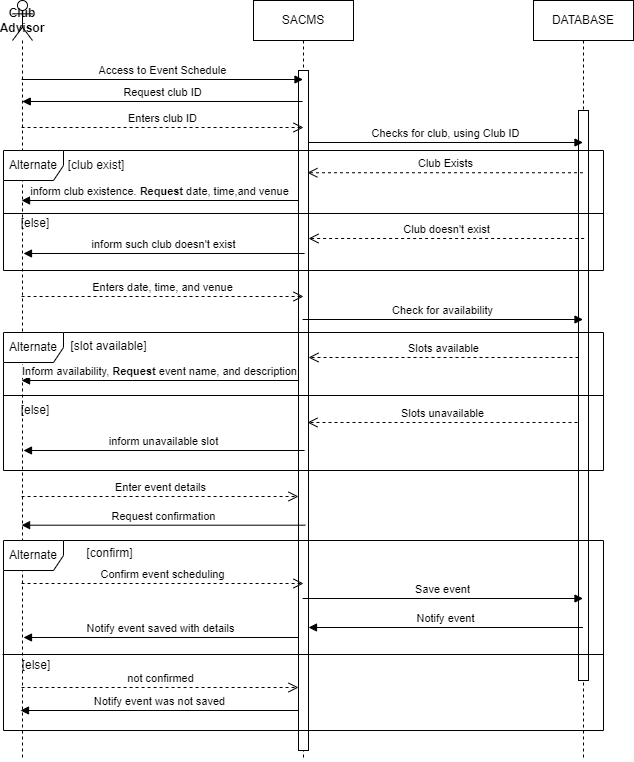

The diagram above was exported from draw.io. Its source (the exported page's mxGraphModel, read from the mxfile embedded in the PNG):
<mxGraphModel dx="723" dy="423" grid="1" gridSize="10" guides="1" tooltips="1" connect="1" arrows="1" fold="1" page="1" pageScale="1" pageWidth="827" pageHeight="1169" background="none" math="0" shadow="0">
  <root>
    <mxCell id="0" />
    <mxCell id="1" parent="0" />
    <mxCell id="_cAVVx4fnk7UdcvPeypw-1" value="&lt;b&gt;Club Advisor&lt;/b&gt;" style="shape=umlLifeline;perimeter=lifelinePerimeter;whiteSpace=wrap;html=1;container=1;dropTarget=0;collapsible=0;recursiveResize=0;outlineConnect=0;portConstraint=eastwest;newEdgeStyle={&quot;curved&quot;:0,&quot;rounded&quot;:0};participant=umlActor;" vertex="1" parent="1">
      <mxGeometry x="109" y="160" width="20" height="760" as="geometry" />
    </mxCell>
    <mxCell id="_cAVVx4fnk7UdcvPeypw-3" value="SACMS" style="shape=umlLifeline;perimeter=lifelinePerimeter;whiteSpace=wrap;html=1;container=1;dropTarget=0;collapsible=0;recursiveResize=0;outlineConnect=0;portConstraint=eastwest;newEdgeStyle={&quot;curved&quot;:0,&quot;rounded&quot;:0};" vertex="1" parent="1">
      <mxGeometry x="350" y="160" width="100" height="760" as="geometry" />
    </mxCell>
    <mxCell id="_cAVVx4fnk7UdcvPeypw-6" value="" style="html=1;points=[[0,0,0,0,5],[0,1,0,0,-5],[1,0,0,0,5],[1,1,0,0,-5]];perimeter=orthogonalPerimeter;outlineConnect=0;targetShapes=umlLifeline;portConstraint=eastwest;newEdgeStyle={&quot;curved&quot;:0,&quot;rounded&quot;:0};" vertex="1" parent="_cAVVx4fnk7UdcvPeypw-3">
      <mxGeometry x="45" y="70" width="10" height="680" as="geometry" />
    </mxCell>
    <mxCell id="_cAVVx4fnk7UdcvPeypw-4" value="DATABASE" style="shape=umlLifeline;perimeter=lifelinePerimeter;whiteSpace=wrap;html=1;container=1;dropTarget=0;collapsible=0;recursiveResize=0;outlineConnect=0;portConstraint=eastwest;newEdgeStyle={&quot;curved&quot;:0,&quot;rounded&quot;:0};" vertex="1" parent="1">
      <mxGeometry x="630" y="160" width="100" height="760" as="geometry" />
    </mxCell>
    <mxCell id="_cAVVx4fnk7UdcvPeypw-11" value="" style="html=1;points=[[0,0,0,0,5],[0,1,0,0,-5],[1,0,0,0,5],[1,1,0,0,-5]];perimeter=orthogonalPerimeter;outlineConnect=0;targetShapes=umlLifeline;portConstraint=eastwest;newEdgeStyle={&quot;curved&quot;:0,&quot;rounded&quot;:0};" vertex="1" parent="_cAVVx4fnk7UdcvPeypw-4">
      <mxGeometry x="45" y="110" width="10" height="570" as="geometry" />
    </mxCell>
    <mxCell id="_cAVVx4fnk7UdcvPeypw-7" value="Access to Event Schedule" style="html=1;verticalAlign=bottom;endArrow=block;curved=0;rounded=0;" edge="1" parent="1" target="_cAVVx4fnk7UdcvPeypw-3">
      <mxGeometry width="80" relative="1" as="geometry">
        <mxPoint x="118.07142857142844" y="239" as="sourcePoint" />
        <mxPoint x="570" y="239" as="targetPoint" />
      </mxGeometry>
    </mxCell>
    <mxCell id="_cAVVx4fnk7UdcvPeypw-8" value="Request club ID" style="html=1;verticalAlign=bottom;endArrow=block;curved=0;rounded=0;" edge="1" parent="1" target="_cAVVx4fnk7UdcvPeypw-1">
      <mxGeometry width="80" relative="1" as="geometry">
        <mxPoint x="399.07142857142844" y="261" as="sourcePoint" />
        <mxPoint x="570" y="261" as="targetPoint" />
      </mxGeometry>
    </mxCell>
    <mxCell id="_cAVVx4fnk7UdcvPeypw-9" value="Enters club ID" style="html=1;verticalAlign=bottom;endArrow=open;dashed=1;endSize=8;curved=0;rounded=0;" edge="1" parent="1">
      <mxGeometry relative="1" as="geometry">
        <mxPoint x="118.07142857142844" y="287" as="sourcePoint" />
        <mxPoint x="400" y="287" as="targetPoint" />
      </mxGeometry>
    </mxCell>
    <mxCell id="_cAVVx4fnk7UdcvPeypw-12" value="Checks for club, using Club ID" style="html=1;verticalAlign=bottom;endArrow=block;curved=0;rounded=0;" edge="1" parent="1">
      <mxGeometry width="80" relative="1" as="geometry">
        <mxPoint x="405" y="302" as="sourcePoint" />
        <mxPoint x="679.5" y="302" as="targetPoint" />
      </mxGeometry>
    </mxCell>
    <mxCell id="_cAVVx4fnk7UdcvPeypw-14" value="Alternate" style="shape=umlFrame;whiteSpace=wrap;html=1;pointerEvents=0;" vertex="1" parent="1">
      <mxGeometry x="100" y="310" width="600" height="120" as="geometry" />
    </mxCell>
    <mxCell id="_cAVVx4fnk7UdcvPeypw-15" value="Club Exists" style="html=1;verticalAlign=bottom;endArrow=open;dashed=1;endSize=8;curved=0;rounded=0;entryX=0.886;entryY=0.293;entryDx=0;entryDy=0;entryPerimeter=0;" edge="1" parent="1">
      <mxGeometry relative="1" as="geometry">
        <mxPoint x="679.5" y="332.24" as="sourcePoint" />
        <mxPoint x="403.8600000000001" y="332.24" as="targetPoint" />
      </mxGeometry>
    </mxCell>
    <mxCell id="_cAVVx4fnk7UdcvPeypw-16" value="[club exist]" style="text;html=1;strokeColor=none;fillColor=none;align=center;verticalAlign=middle;whiteSpace=wrap;rounded=0;" vertex="1" parent="1">
      <mxGeometry x="163" y="310" width="60" height="30" as="geometry" />
    </mxCell>
    <mxCell id="_cAVVx4fnk7UdcvPeypw-17" value="inform club existence. &lt;b&gt;Request&lt;/b&gt; date, time,and venue" style="html=1;verticalAlign=bottom;endArrow=block;curved=0;rounded=0;" edge="1" parent="1">
      <mxGeometry width="80" relative="1" as="geometry">
        <mxPoint x="395" y="360" as="sourcePoint" />
        <mxPoint x="118.07142857142844" y="360" as="targetPoint" />
      </mxGeometry>
    </mxCell>
    <mxCell id="_cAVVx4fnk7UdcvPeypw-18" value="" style="line;strokeWidth=1;fillColor=none;align=left;verticalAlign=middle;spacingTop=-1;spacingLeft=3;spacingRight=3;rotatable=0;labelPosition=right;points=[];portConstraint=eastwest;strokeColor=inherit;" vertex="1" parent="1">
      <mxGeometry x="100" y="369" width="600" height="8" as="geometry" />
    </mxCell>
    <mxCell id="_cAVVx4fnk7UdcvPeypw-19" value="[else]" style="text;html=1;strokeColor=none;fillColor=none;align=center;verticalAlign=middle;whiteSpace=wrap;rounded=0;" vertex="1" parent="1">
      <mxGeometry x="102" y="368" width="60" height="30" as="geometry" />
    </mxCell>
    <mxCell id="_cAVVx4fnk7UdcvPeypw-20" value="Club doesn't exist" style="html=1;verticalAlign=bottom;endArrow=open;dashed=1;endSize=8;curved=0;rounded=0;entryX=0.886;entryY=0.293;entryDx=0;entryDy=0;entryPerimeter=0;" edge="1" parent="1">
      <mxGeometry relative="1" as="geometry">
        <mxPoint x="680.64" y="398" as="sourcePoint" />
        <mxPoint x="405.0000000000001" y="398" as="targetPoint" />
      </mxGeometry>
    </mxCell>
    <mxCell id="_cAVVx4fnk7UdcvPeypw-21" value="inform such club doesn't exist" style="html=1;verticalAlign=bottom;endArrow=block;curved=0;rounded=0;" edge="1" parent="1">
      <mxGeometry width="80" relative="1" as="geometry">
        <mxPoint x="401.07142857142844" y="413" as="sourcePoint" />
        <mxPoint x="120" y="413" as="targetPoint" />
      </mxGeometry>
    </mxCell>
    <mxCell id="_cAVVx4fnk7UdcvPeypw-22" value="Enters date, time, and venue" style="html=1;verticalAlign=bottom;endArrow=open;dashed=1;endSize=8;curved=0;rounded=0;" edge="1" parent="1">
      <mxGeometry relative="1" as="geometry">
        <mxPoint x="118.07142857142844" y="456" as="sourcePoint" />
        <mxPoint x="400" y="456" as="targetPoint" />
      </mxGeometry>
    </mxCell>
    <mxCell id="_cAVVx4fnk7UdcvPeypw-23" value="Check for availability" style="html=1;verticalAlign=bottom;endArrow=block;curved=0;rounded=0;" edge="1" parent="1">
      <mxGeometry width="80" relative="1" as="geometry">
        <mxPoint x="399.07142857142844" y="479" as="sourcePoint" />
        <mxPoint x="679.5" y="479" as="targetPoint" />
      </mxGeometry>
    </mxCell>
    <mxCell id="_cAVVx4fnk7UdcvPeypw-24" value="Alternate" style="shape=umlFrame;whiteSpace=wrap;html=1;pointerEvents=0;" vertex="1" parent="1">
      <mxGeometry x="100" y="492" width="600" height="138" as="geometry" />
    </mxCell>
    <mxCell id="_cAVVx4fnk7UdcvPeypw-25" value="Slots available" style="html=1;verticalAlign=bottom;endArrow=open;dashed=1;endSize=8;curved=0;rounded=0;" edge="1" parent="1">
      <mxGeometry relative="1" as="geometry">
        <mxPoint x="675" y="517" as="sourcePoint" />
        <mxPoint x="405" y="517" as="targetPoint" />
      </mxGeometry>
    </mxCell>
    <mxCell id="_cAVVx4fnk7UdcvPeypw-26" value="[slot available]" style="text;html=1;strokeColor=none;fillColor=none;align=center;verticalAlign=middle;whiteSpace=wrap;rounded=0;" vertex="1" parent="1">
      <mxGeometry x="147" y="491" width="117" height="30" as="geometry" />
    </mxCell>
    <mxCell id="_cAVVx4fnk7UdcvPeypw-27" value="Inform availability, &lt;b&gt;Request &lt;/b&gt;event name, and description" style="html=1;verticalAlign=bottom;endArrow=block;curved=0;rounded=0;" edge="1" parent="1">
      <mxGeometry width="80" relative="1" as="geometry">
        <mxPoint x="395" y="540" as="sourcePoint" />
        <mxPoint x="118.07142857142844" y="540" as="targetPoint" />
      </mxGeometry>
    </mxCell>
    <mxCell id="_cAVVx4fnk7UdcvPeypw-28" value="" style="line;strokeWidth=1;fillColor=none;align=left;verticalAlign=middle;spacingTop=-1;spacingLeft=3;spacingRight=3;rotatable=0;labelPosition=right;points=[];portConstraint=eastwest;strokeColor=inherit;" vertex="1" parent="1">
      <mxGeometry x="100" y="551" width="600" height="8" as="geometry" />
    </mxCell>
    <mxCell id="_cAVVx4fnk7UdcvPeypw-29" value="[else]" style="text;html=1;strokeColor=none;fillColor=none;align=center;verticalAlign=middle;whiteSpace=wrap;rounded=0;" vertex="1" parent="1">
      <mxGeometry x="102" y="555" width="60" height="30" as="geometry" />
    </mxCell>
    <mxCell id="_cAVVx4fnk7UdcvPeypw-30" value="Slots unavailable" style="html=1;verticalAlign=bottom;endArrow=open;dashed=1;endSize=8;curved=0;rounded=0;" edge="1" parent="1">
      <mxGeometry relative="1" as="geometry">
        <mxPoint x="674" y="582" as="sourcePoint" />
        <mxPoint x="404" y="582" as="targetPoint" />
      </mxGeometry>
    </mxCell>
    <mxCell id="_cAVVx4fnk7UdcvPeypw-31" value="inform unavailable slot" style="html=1;verticalAlign=bottom;endArrow=block;curved=0;rounded=0;" edge="1" parent="1">
      <mxGeometry width="80" relative="1" as="geometry">
        <mxPoint x="401.07142857142844" y="610" as="sourcePoint" />
        <mxPoint x="120" y="610" as="targetPoint" />
      </mxGeometry>
    </mxCell>
    <mxCell id="_cAVVx4fnk7UdcvPeypw-32" value="Enter event details" style="html=1;verticalAlign=bottom;endArrow=open;dashed=1;endSize=8;curved=0;rounded=0;" edge="1" parent="1">
      <mxGeometry relative="1" as="geometry">
        <mxPoint x="118.07142857142844" y="656" as="sourcePoint" />
        <mxPoint x="395" y="656" as="targetPoint" />
      </mxGeometry>
    </mxCell>
    <mxCell id="_cAVVx4fnk7UdcvPeypw-33" value="Request confirmation" style="html=1;verticalAlign=bottom;endArrow=block;curved=0;rounded=0;exitX=0.503;exitY=-0.024;exitDx=0;exitDy=0;exitPerimeter=0;" edge="1" parent="1">
      <mxGeometry width="80" relative="1" as="geometry">
        <mxPoint x="401.79999999999995" y="684.6880000000001" as="sourcePoint" />
        <mxPoint x="118.07142857142844" y="684.6880000000001" as="targetPoint" />
      </mxGeometry>
    </mxCell>
    <mxCell id="_cAVVx4fnk7UdcvPeypw-34" value="Alternate" style="shape=umlFrame;whiteSpace=wrap;html=1;pointerEvents=0;" vertex="1" parent="1">
      <mxGeometry x="100" y="700" width="600" height="190" as="geometry" />
    </mxCell>
    <mxCell id="_cAVVx4fnk7UdcvPeypw-35" value="[confirm]" style="text;html=1;strokeColor=none;fillColor=none;align=center;verticalAlign=middle;whiteSpace=wrap;rounded=0;" vertex="1" parent="1">
      <mxGeometry x="148" y="698" width="117" height="30" as="geometry" />
    </mxCell>
    <mxCell id="_cAVVx4fnk7UdcvPeypw-36" value="Confirm event scheduling" style="html=1;verticalAlign=bottom;endArrow=open;dashed=1;endSize=8;curved=0;rounded=0;" edge="1" parent="1">
      <mxGeometry relative="1" as="geometry">
        <mxPoint x="118.07142857142844" y="743" as="sourcePoint" />
        <mxPoint x="400" y="743" as="targetPoint" />
      </mxGeometry>
    </mxCell>
    <mxCell id="_cAVVx4fnk7UdcvPeypw-37" value="Save event" style="html=1;verticalAlign=bottom;endArrow=block;curved=0;rounded=0;" edge="1" parent="1">
      <mxGeometry width="80" relative="1" as="geometry">
        <mxPoint x="399.07142857142844" y="758" as="sourcePoint" />
        <mxPoint x="679.5" y="758" as="targetPoint" />
      </mxGeometry>
    </mxCell>
    <mxCell id="_cAVVx4fnk7UdcvPeypw-38" value="Notify event" style="html=1;verticalAlign=bottom;endArrow=block;curved=0;rounded=0;" edge="1" parent="1">
      <mxGeometry width="80" relative="1" as="geometry">
        <mxPoint x="679.5" y="787" as="sourcePoint" />
        <mxPoint x="405" y="787" as="targetPoint" />
      </mxGeometry>
    </mxCell>
    <mxCell id="_cAVVx4fnk7UdcvPeypw-39" value="Notify event saved with details" style="html=1;verticalAlign=bottom;endArrow=block;curved=0;rounded=0;" edge="1" parent="1">
      <mxGeometry width="80" relative="1" as="geometry">
        <mxPoint x="394.5" y="797" as="sourcePoint" />
        <mxPoint x="120" y="797" as="targetPoint" />
      </mxGeometry>
    </mxCell>
    <mxCell id="_cAVVx4fnk7UdcvPeypw-40" value="" style="line;strokeWidth=1;fillColor=none;align=left;verticalAlign=middle;spacingTop=-1;spacingLeft=3;spacingRight=3;rotatable=0;labelPosition=right;points=[];portConstraint=eastwest;strokeColor=inherit;" vertex="1" parent="1">
      <mxGeometry x="99" y="810" width="601" height="8" as="geometry" />
    </mxCell>
    <mxCell id="_cAVVx4fnk7UdcvPeypw-41" value="[else]" style="text;html=1;strokeColor=none;fillColor=none;align=center;verticalAlign=middle;whiteSpace=wrap;rounded=0;" vertex="1" parent="1">
      <mxGeometry x="103" y="810" width="60" height="30" as="geometry" />
    </mxCell>
    <mxCell id="_cAVVx4fnk7UdcvPeypw-42" value="not confirmed" style="html=1;verticalAlign=bottom;endArrow=open;dashed=1;endSize=8;curved=0;rounded=0;" edge="1" parent="1">
      <mxGeometry relative="1" as="geometry">
        <mxPoint x="118.07142857142844" y="847" as="sourcePoint" />
        <mxPoint x="395" y="847" as="targetPoint" />
      </mxGeometry>
    </mxCell>
    <mxCell id="_cAVVx4fnk7UdcvPeypw-43" value="Notify event was not saved" style="html=1;verticalAlign=bottom;endArrow=block;curved=0;rounded=0;entryX=0.25;entryY=1;entryDx=0;entryDy=0;" edge="1" parent="1">
      <mxGeometry width="80" relative="1" as="geometry">
        <mxPoint x="395" y="870" as="sourcePoint" />
        <mxPoint x="116.99999999999977" y="870" as="targetPoint" />
      </mxGeometry>
    </mxCell>
  </root>
</mxGraphModel>